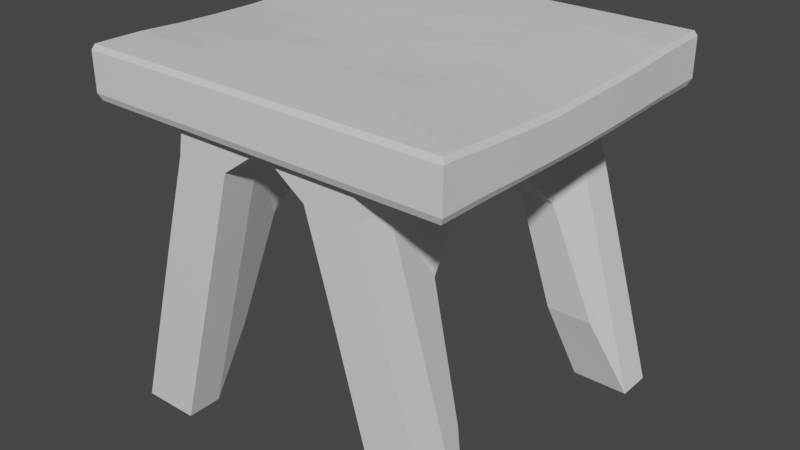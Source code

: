 # Source: Stool.blend  (saved by Blender 2.81.16; exported with 4.5.12 LTS)
import bpy
from mathutils import Matrix  # noqa: F401  (used for matrix-valued properties, if any)

bpy.ops.wm.read_factory_settings(use_empty=True)
scene = bpy.context.scene
scene.name = 'Scene'

# ---- collections
col_collection = bpy.data.collections.new('Collection'); scene.collection.children.link(col_collection)

# ---- materials (node trees are filled in below, after node groups)
mat_material = bpy.data.materials.new('Material')
mat_material.alpha_threshold = 0.0
mat_material.use_transparent_shadow = False
mat_material.line_color = (0.0, 0.0, 0.0, 1.0)

# ---- material node trees
mat_material.use_nodes = True; mat_material.node_tree.nodes.clear()
_N = mat_material.node_tree.nodes; _L = mat_material.node_tree.links
n0 = _N.new('ShaderNodeOutputMaterial'); n0.name = 'Material Output'; n0.location = (300, 300)
n1 = _N.new('ShaderNodeBsdfPrincipled'); n1.name = 'Principled BSDF'; n1.location = (10, 300)
n1.distribution = 'GGX'
n1.subsurface_method = 'BURLEY'
n1.inputs[2].default_value = 0.4
n1.inputs[3].default_value = 1.45
n1.inputs[27].default_value = (0.0, 0.0, 0.0, 1.0)
n1.inputs[28].default_value = 1.0
_L.new(n1.outputs[0], n0.inputs[0])
n0.is_active_output = True

# ---- world
world_world = bpy.data.worlds.new('World'); scene.world = world_world
world_world.use_nodes = True; world_world.node_tree.nodes.clear()
_N = world_world.node_tree.nodes; _L = world_world.node_tree.links
n0 = _N.new('ShaderNodeOutputWorld'); n0.name = 'World Output'; n0.location = (300, 300)
n1 = _N.new('ShaderNodeBackground'); n1.name = 'Background'; n1.location = (10, 300)
n1.inputs[0].default_value = (0.05088, 0.05088, 0.05088, 1.0)
_L.new(n1.outputs[0], n0.inputs[0])
n0.is_active_output = True
world_world.color = (0.05088, 0.05088, 0.05088)
world_world.use_sun_shadow = False
world_world.sun_shadow_jitter_overblur = 0.0

# ---- meshes
me_cube = bpy.data.meshes.new('Cube')
me_cube.from_pydata([(0.5113, 0.9875, 2.0), (0.5113, -0.9875, 2.0), (-0.5113, 0.9875, 2.0), (-0.5113, -0.9875, 2.0), (7.398e-06, -0.9875, 2.0), (7.398e-06, 0.9875, 2.0), (0.5098, 0.9847, 1.72), (-0.5098, -0.9846, 1.72), (0.5098, -0.9846, 1.72), (-0.5098, 0.9847, 1.72), (7.325e-06, 0.9847, 1.72), (7.325e-06, -0.9846, 1.72), (-1.021, -0.9846, 1.72), (-1.024, -0.9875, 2.0), (1.024, 0.9875, 2.0), (1.024, -0.9875, 2.0), (-1.024, 0.9875, 2.0), (1.021, 0.9847, 1.72), (1.021, -0.9846, 1.72), (-1.021, 0.9847, 1.72), (-1.0, 0.9282, 0.0), (-1.0, -0.9282, 0.0), (0.5178, 0.9282, 2.0), (0.5178, -0.9282, 2.0), (-0.5178, -0.9282, 2.0), (-0.5178, 0.9282, 2.0), (1.0, -0.9282, 0.0), (1.0, 0.9282, 0.0), (0.0, 0.9282, 2.0), (0.0, -0.9282, 2.0), (0.5178, 0.9282, 1.72), (0.5178, -0.9282, 1.72), (-0.5178, -0.9282, 1.72), (-0.5178, 0.9282, 1.72), (0.0, 0.9282, 1.72), (0.0, -0.9282, 1.72), (-0.6776, 0.9282, 0.0), (-0.6776, -0.9282, 0.0), (0.6776, -0.9282, 0.0), (0.6776, 0.9282, 0.0), (1.024, 0.9165, 2.0), (1.024, -0.9166, 2.0), (-1.024, -0.9166, 2.0), (-1.024, 0.9164, 2.0), (1.021, 0.9139, 1.72), (1.021, -0.9139, 1.72), (-1.021, -0.9136, 1.719), (-1.021, 0.9141, 1.719), (-1.0, 0.7295, 0.0), (-1.0, -0.7295, 0.0), (0.5178, 0.7295, 2.0), (0.5178, -0.7295, 2.0), (-0.5178, -0.7295, 2.0), (-0.5178, 0.7295, 2.0), (1.0, -0.7295, 0.0), (1.0, 0.7295, 0.0), (0.0, 0.7295, 2.0), (0.0, -0.7295, 2.0), (0.5178, 0.7295, 1.72), (0.5178, -0.7295, 1.72), (-0.5178, -0.7295, 1.72), (-0.5178, 0.7295, 1.72), (0.0, 0.7295, 1.72), (0.0, -0.7295, 1.72), (-0.6776, 0.7295, 0.0), (-0.6776, -0.7295, 0.0), (0.6776, -0.7295, 0.0), (0.6776, 0.7295, 0.0), (1.026, 0.7198, 1.996), (1.027, -0.7217, 1.985), (-1.025, -0.7199, 1.997), (-1.025, 0.7207, 1.997), (1.022, 0.7179, 1.719), (1.022, -0.7188, 1.719), (-1.022, -0.7159, 1.718), (-1.022, 0.7206, 1.718), (-0.2452, 0.9282, 1.545), (-0.2452, -0.9282, 1.545), (-0.5492, -0.9282, 1.545), (-0.5492, 0.9282, 1.545), (-0.5492, -0.7295, 1.545), (-0.5492, 0.7295, 1.545), (-0.2452, 0.7295, 1.545), (-0.2452, -0.7295, 1.545), (0.2452, -0.9282, 1.545), (0.2452, 0.9282, 1.545), (0.5492, 0.9282, 1.545), (0.5492, -0.9282, 1.545), (0.5492, 0.7295, 1.545), (0.5492, -0.7295, 1.545), (0.2452, -0.7295, 1.545), (0.2452, 0.7295, 1.545), (-0.5488, 0.2434, 1.367), (-0.5489, -0.2429, 1.367), (0.5216, 0.2419, 1.987), (0.523, -0.2449, 1.981), (-0.5204, -0.2457, 1.988), (-0.5196, 0.2413, 1.992), (0.5489, -0.2432, 1.367), (0.5489, 0.2432, 1.367), (0.002264, 0.2399, 1.99), (0.002734, -0.2472, 1.988), (0.5191, 0.2426, 1.722), (0.5191, -0.2438, 1.722), (-0.5186, -0.2371, 1.718), (-0.5186, 0.2492, 1.718), (0.0, 0.2432, 1.72), (0.0, -0.2432, 1.72), (-0.3719, 0.2432, 1.367), (-0.3719, -0.2432, 1.367), (0.3719, -0.2432, 1.367), (0.3719, 0.2432, 1.367), (1.034, 0.2372, 1.976), (1.033, -0.2458, 1.966), (-1.031, -0.2351, 1.972), (-1.032, 0.2489, 1.972), (1.028, 0.2369, 1.712), (1.028, -0.242, 1.712), (-1.024, -0.2297, 1.708), (-1.024, 0.2492, 1.708), (-0.2452, 0.2432, 1.545), (-0.2452, -0.2432, 1.545), (-0.5495, -0.2406, 1.545), (-0.5495, 0.2457, 1.545), (0.2452, -0.2432, 1.545), (0.2452, 0.2432, 1.545), (0.5496, 0.243, 1.547), (0.5496, -0.2433, 1.547), (-0.5178, -1.0, 1.757), (-0.5178, -1.0, 1.971), (0.5178, 1.0, 1.971), (0.5178, 1.0, 1.757), (0.5178, -1.0, 1.971), (0.5178, -1.0, 1.757), (-0.5178, 1.0, 1.971), (-0.5178, 1.0, 1.757), (0.0, 1.0, 1.971), (0.0, 1.0, 1.757), (0.0, -1.0, 1.971), (0.0, -1.0, 1.757), (-1.037, -1.0, 1.757), (-1.037, -1.0, 1.971), (1.037, 1.0, 1.971), (1.037, 1.0, 1.757), (1.037, -1.0, 1.971), (1.037, -1.0, 1.757), (-1.037, 1.0, 1.971), (-1.037, 1.0, 1.757), (1.037, 0.9281, 1.971), (1.037, 0.9281, 1.757), (1.037, -0.9282, 1.971), (1.037, -0.9282, 1.757), (-1.037, -0.9282, 1.971), (-1.037, -0.9282, 1.757), (-1.037, 0.9281, 1.971), (-1.037, 0.9281, 1.757), (-1.038, -0.729, 1.969), (-1.038, -0.7289, 1.755), (-1.038, 0.7299, 1.969), (-1.038, 0.73, 1.755), (1.039, 0.729, 1.968), (1.038, 0.729, 1.755), (1.04, -0.7309, 1.955), (1.038, -0.73, 1.755), (1.047, 0.2401, 1.947), (1.045, 0.2403, 1.745), (1.047, -0.2493, 1.935), (1.045, -0.246, 1.745), (-1.045, -0.2374, 1.942), (-1.041, -0.2358, 1.744), (-1.045, 0.2531, 1.941), (-1.041, 0.2506, 1.744), (-0.5193, 0.4852, 1.994), (0.6071, 0.4864, 1.128), (-0.5179, 0.4877, 1.719), (0.4114, 0.4864, 1.128), (-1.028, 0.4826, 1.983), (-1.023, 0.485, 1.713), (-0.5493, 0.487, 1.545), (0.2452, 0.4864, 1.545), (-0.6071, 0.4864, 1.128), (0.5194, 0.4859, 1.994), (0.0, 0.4864, 2.0), (0.518, 0.4863, 1.72), (0.0, 0.4864, 1.72), (-0.4114, 0.4864, 1.128), (1.03, 0.4781, 1.983), (1.025, 0.4774, 1.716), (-0.2452, 0.4864, 1.545), (0.5493, 0.4863, 1.546), (1.042, 0.4847, 1.749), (1.044, 0.484, 1.954), (-1.039, 0.4898, 1.749), (-1.042, 0.4894, 1.953), (-0.6071, -0.4864, 1.128), (0.5193, -0.4868, 1.994), (0.001296, -0.4882, 1.994), (0.518, -0.4865, 1.72), (0.0, -0.4864, 1.72), (-0.4114, -0.4864, 1.128), (1.03, -0.4847, 1.973), (1.025, -0.4804, 1.716), (-0.2452, -0.4864, 1.545), (0.5493, -0.4864, 1.546), (-0.518, -0.4869, 1.999), (0.6071, -0.4864, 1.128), (-0.5179, -0.4849, 1.719), (0.4114, -0.4864, 1.128), (-1.029, -0.477, 1.981), (-1.023, -0.4726, 1.713), (-0.5493, -0.4856, 1.545), (0.2452, -0.4864, 1.545), (-1.039, -0.4828, 1.749), (-1.042, -0.4823, 1.951), (1.042, -0.488, 1.749), (1.044, -0.4912, 1.943), (0.3521, 0.9282, 1.128), (0.3564, 0.7295, 1.128), (0.6694, 0.7295, 1.128), (0.6703, 0.9282, 1.128), (-0.6729, 0.9282, 1.128), (-0.3622, 0.7295, 1.128), (-0.6728, 0.7295, 1.128), (-0.3617, 0.9282, 1.128), (-0.6733, -0.9282, 1.128), (-0.3595, -0.9282, 1.128), (-0.6727, -0.7295, 1.128), (-0.3609, -0.7295, 1.128), (-0.6631, -0.9282, 1.128), (0.6706, -0.7295, 1.128), (0.6701, -0.9282, 1.128), (0.3655, -0.9282, 1.128), (0.3644, -0.7295, 1.128), (0.5631, -0.5767, 0.4579), (0.8235, -0.5725, 0.4579), (-0.8515, -0.5884, 0.4579), (-0.5787, -0.5899, 0.4579), (-0.5736, 0.5856, 0.4579), (-0.8543, 0.5901, 0.4579), (0.8297, 0.576, 0.4579), (0.565, 0.5784, 0.4579), (-0.5489, 0.000705, 1.367), (0.5237, -0.001959, 1.979), (-0.5223, -0.0004851, 1.986), (0.5489, -4.447e-05, 1.367), (0.002157, -0.00314, 1.991), (0.5196, -0.0007839, 1.722), (-0.5188, 0.007065, 1.717), (0.0, -5.96e-08, 1.72), (-0.3719, -5.96e-08, 1.367), (0.3719, 5.96e-08, 1.367), (1.033, -0.009111, 1.971), (-1.032, 0.008417, 1.968), (1.029, -0.003102, 1.71), (-1.025, 0.01122, 1.706), (-0.2452, -5.96e-08, 1.545), (-0.5496, 0.003622, 1.545), (0.2452, 0.0, 1.545), (0.5497, -0.0002408, 1.548), (-1.041, 0.00852, 1.741), (-1.046, 0.009256, 1.937), (1.046, -0.00341, 1.743), (1.046, -0.009919, 1.941)], [], [(29, 24, 3, 4), (138, 4, 3, 129), (133, 8, 18, 145), (32, 7, 12, 46), (136, 5, 0, 130), (134, 2, 5, 136), (132, 1, 4, 138), (23, 29, 4, 1), (154, 43, 16, 146), (150, 41, 15, 144), (25, 2, 16, 43), (130, 0, 14, 142), (30, 6, 17, 44), (23, 1, 15, 41), (129, 3, 13, 141), (135, 9, 19, 147), (0, 22, 40, 14), (51, 23, 41, 69), (8, 31, 45, 18), (58, 30, 44, 72), (3, 24, 42, 13), (53, 25, 43, 71), (142, 14, 40, 148), (162, 69, 41, 150), (141, 13, 42, 152), (158, 71, 43, 154), (48, 20, 36, 64), (54, 26, 38, 66), (91, 62, 34, 85), (83, 63, 35, 77), (81, 61, 33, 79), (89, 59, 31, 87), (0, 5, 28, 22), (51, 57, 29, 23), (9, 33, 47, 19), (60, 32, 46, 74), (5, 2, 25, 28), (57, 52, 24, 29), (28, 25, 53, 56), (196, 204, 52, 57), (33, 61, 75, 47), (206, 60, 74, 209), (22, 28, 56, 50), (195, 196, 57, 51), (86, 30, 58, 88), (203, 197, 59, 89), (78, 32, 60, 80), (178, 174, 61, 81), (76, 34, 62, 82), (202, 198, 63, 83), (84, 35, 63, 90), (179, 184, 62, 91), (27, 55, 67, 39), (205, 234, 233, 207), (21, 49, 65, 37), (180, 238, 237, 185), (152, 42, 70, 156), (193, 176, 71, 158), (148, 40, 68, 160), (215, 200, 69, 162), (24, 52, 70, 42), (172, 53, 71, 176), (31, 59, 73, 45), (183, 58, 72, 187), (22, 50, 68, 40), (195, 51, 69, 200), (199, 202, 83, 227), (36, 223, 221, 64), (180, 178, 81, 222), (21, 224, 226, 49), (48, 222, 220, 20), (65, 227, 225, 37), (76, 79, 33, 34), (175, 179, 91, 217), (38, 231, 232, 66), (205, 203, 89, 229), (27, 219, 218, 55), (54, 229, 230, 26), (7, 32, 35, 11), (67, 217, 216, 39), (8, 11, 35, 31), (26, 230, 231, 38), (84, 87, 31, 35), (21, 37, 225, 228, 224), (77, 35, 32, 78), (20, 220, 223, 36), (85, 34, 30, 86), (27, 39, 216, 219), (173, 189, 126, 99), (244, 258, 127, 98), (207, 211, 124, 110), (250, 257, 125, 111), (194, 210, 122, 93), (241, 256, 123, 92), (185, 188, 120, 108), (249, 255, 121, 109), (181, 94, 112, 186), (242, 95, 113, 251), (197, 103, 117, 201), (246, 102, 116, 253), (204, 96, 114, 208), (243, 97, 115, 252), (191, 186, 112, 164), (262, 251, 113, 166), (213, 208, 114, 168), (260, 252, 115, 170), (194, 93, 109, 199), (241, 92, 108, 249), (173, 99, 111, 175), (244, 98, 110, 250), (211, 198, 107, 124), (257, 248, 106, 125), (188, 184, 106, 120), (255, 248, 107, 121), (210, 206, 104, 122), (256, 247, 105, 123), (189, 183, 102, 126), (258, 246, 103, 127), (181, 182, 100, 94), (242, 245, 101, 95), (174, 105, 119, 177), (247, 104, 118, 254), (182, 172, 97, 100), (245, 243, 96, 101), (254, 259, 171, 119), (259, 260, 170, 171), (209, 212, 169, 118), (212, 213, 168, 169), (253, 261, 167, 117), (261, 262, 166, 167), (187, 190, 165, 116), (190, 191, 164, 165), (201, 214, 163, 73), (214, 215, 162, 163), (44, 149, 161, 72), (149, 148, 160, 161), (177, 192, 159, 75), (192, 193, 158, 159), (46, 153, 157, 74), (153, 152, 156, 157), (75, 159, 155, 47), (159, 158, 154, 155), (12, 140, 153, 46), (140, 141, 152, 153), (73, 163, 151, 45), (163, 162, 150, 151), (17, 143, 149, 44), (143, 142, 148, 149), (2, 134, 146, 16), (134, 135, 147, 146), (7, 128, 140, 12), (128, 129, 141, 140), (6, 131, 143, 17), (131, 130, 142, 143), (45, 151, 145, 18), (151, 150, 144, 145), (47, 155, 147, 19), (155, 154, 146, 147), (8, 133, 139, 11), (133, 132, 138, 139), (9, 135, 137, 10), (135, 134, 136, 137), (10, 137, 131, 6), (137, 136, 130, 131), (1, 132, 144, 15), (132, 133, 145, 144), (11, 139, 128, 7), (139, 138, 129, 128), (171, 170, 193, 192), (119, 171, 192, 177), (161, 160, 191, 190), (72, 161, 190, 187), (56, 53, 172, 182), (61, 174, 177, 75), (50, 56, 182, 181), (88, 58, 183, 189), (82, 62, 184, 188), (55, 239, 240, 67), (160, 68, 186, 191), (50, 181, 186, 68), (64, 221, 185, 237), (55, 218, 173, 239), (111, 125, 179, 175), (92, 123, 178, 180), (102, 183, 187, 116), (97, 172, 176, 115), (170, 115, 176, 193), (92, 180, 185, 108), (125, 106, 184, 179), (123, 105, 174, 178), (167, 166, 215, 214), (117, 167, 214, 201), (157, 156, 213, 212), (74, 157, 212, 209), (80, 60, 206, 210), (90, 63, 198, 211), (49, 235, 236, 65), (156, 70, 208, 213), (52, 204, 208, 70), (59, 197, 201, 73), (49, 226, 194, 235), (66, 232, 207, 233), (98, 127, 203, 205), (109, 121, 202, 199), (95, 195, 200, 113), (166, 113, 200, 215), (98, 205, 207, 110), (121, 107, 198, 202), (127, 103, 197, 203), (95, 101, 196, 195), (104, 206, 209, 118), (101, 96, 204, 196), (165, 164, 262, 261), (173, 218, 88, 189), (218, 219, 86, 88), (216, 217, 91, 85), (217, 67, 240, 175), (219, 216, 85, 86), (185, 221, 82, 188), (222, 48, 238, 180), (223, 220, 79, 76), (220, 222, 81, 79), (221, 223, 76, 82), (225, 227, 83, 77), (226, 224, 78, 80), (224, 228, 225, 77, 78), (227, 65, 236, 199), (194, 226, 80, 210), (229, 54, 234, 205), (207, 232, 90, 211), (230, 229, 89, 87), (232, 231, 84, 90), (231, 230, 87, 84), (233, 234, 54, 66), (236, 235, 194, 199), (237, 238, 48, 64), (240, 239, 173, 175), (116, 165, 261, 253), (169, 168, 260, 259), (118, 169, 259, 254), (100, 97, 243, 245), (105, 247, 254, 119), (94, 100, 245, 242), (126, 102, 246, 258), (122, 104, 247, 256), (120, 106, 248, 255), (124, 107, 248, 257), (99, 244, 250, 111), (93, 241, 249, 109), (168, 114, 252, 260), (164, 112, 251, 262), (96, 243, 252, 114), (103, 246, 253, 117), (94, 242, 251, 112), (108, 120, 255, 249), (93, 122, 256, 241), (110, 124, 257, 250), (99, 126, 258, 244), (6, 30, 34, 10), (9, 10, 34, 33)])
_uv = me_cube.uv_layers.new(name='UVMap')
_uv.uv.foreach_set('vector', [0.00991, 0.1727, 0.00991, 0.2593, 7.967e-08, 0.2582, 7.967e-08, 0.1727, 0.7423, 0.8267, 0.747, 0.8267, 0.747, 0.9122, 0.7423, 0.9132, 0.7066, 0.7402, 0.7002, 0.7415, 0.7002, 0.6561, 0.7066, 0.6535, 0.3394, 0.08475, 0.33, 0.08608, 0.33, 0.000655, 0.3419, 0.0006505, 0.7517, 0.8267, 0.747, 0.8267, 0.747, 0.7413, 0.7517, 0.7402, 0.7517, 0.9132, 0.747, 0.9122, 0.747, 0.8267, 0.7517, 0.8267, 0.7423, 0.7402, 0.747, 0.7413, 0.747, 0.8267, 0.7423, 0.8267, 0.00991, 0.08623, 0.00991, 0.1727, 7.967e-08, 0.1727, 4.98e-08, 0.08731, 0.9608, 0.3222, 0.9656, 0.3202, 0.9656, 0.3321, 0.9608, 0.3342, 0.8375, 0.9756, 0.8423, 0.9737, 0.8423, 0.9855, 0.8376, 0.9876, 0.3201, 0.2593, 0.33, 0.2582, 0.33, 0.3438, 0.3181, 0.3439, 0.7517, 0.7402, 0.747, 0.7413, 0.747, 0.6556, 0.7517, 0.6535, 0.6496, 0.2578, 0.659, 0.2565, 0.659, 0.3419, 0.6472, 0.3419, 0.00991, 0.08623, 4.98e-08, 0.08731, 0.0, 0.001636, 0.01185, 0.001618, 0.7423, 0.9132, 0.747, 0.9122, 0.747, 0.9978, 0.7423, 1.0, 0.7874, 0.9132, 0.7939, 0.9119, 0.7939, 0.9973, 0.7874, 1.0, 0.33, 0.08731, 0.3201, 0.08623, 0.3181, 0.001618, 0.33, 0.001636, 0.0431, 0.08623, 0.00991, 0.08623, 0.01185, 0.001618, 0.04441, 0.001158, 0.33, 0.2565, 0.3394, 0.2578, 0.3418, 0.3419, 0.33, 0.3419, 0.6164, 0.2578, 0.6496, 0.2578, 0.6472, 0.3419, 0.6145, 0.3421, 7.967e-08, 0.2582, 0.00991, 0.2593, 0.01184, 0.3439, 8.963e-08, 0.3438, 0.2869, 0.2593, 0.3201, 0.2593, 0.3181, 0.3439, 0.2854, 0.344, 0.8376, 0.6535, 0.8423, 0.6555, 0.8423, 0.6674, 0.8375, 0.6655, 0.8348, 0.9427, 0.8399, 0.9411, 0.8423, 0.9737, 0.8375, 0.9756, 0.9608, 3.884e-07, 0.9656, 0.002092, 0.9656, 0.01393, 0.9608, 0.01199, 0.9604, 0.289, 0.9652, 0.2875, 0.9656, 0.3202, 0.9608, 0.3222, 0.3213, 0.5617, 0.2881, 0.5617, 0.2881, 0.5078, 0.3213, 0.5078, 0.3213, 0.6156, 0.2881, 0.6156, 0.2881, 0.5617, 0.3213, 0.5617, 0.6182, 0.9304, 0.6592, 0.9304, 0.6592, 0.9636, 0.6182, 0.9636, 0.7002, 0.6866, 0.6592, 0.6866, 0.6592, 0.6535, 0.7002, 0.6535, 0.02916, 0.3785, 1.195e-07, 0.3785, 1.394e-07, 0.3453, 0.02916, 0.3453, 0.5886, 0.6202, 0.6178, 0.6202, 0.6177, 0.6534, 0.5886, 0.6534, 0.33, 0.08731, 0.33, 0.1727, 0.3201, 0.1727, 0.3201, 0.08623, 0.0431, 0.08623, 0.0431, 0.1727, 0.00991, 0.1727, 0.00991, 0.08623, 0.659, 0.08608, 0.6496, 0.08475, 0.6472, 0.0006516, 0.659, 0.0006551, 0.3726, 0.08475, 0.3394, 0.08475, 0.3419, 0.0006505, 0.3749, 0.00056, 0.33, 0.1727, 0.33, 0.2582, 0.3201, 0.2593, 0.3201, 0.1727, 0.0431, 0.1727, 0.0431, 0.2593, 0.00991, 0.2593, 0.00991, 0.1727, 0.3201, 0.1727, 0.3201, 0.2593, 0.2869, 0.2593, 0.2869, 0.1727, 0.08341, 0.1725, 0.08364, 0.2593, 0.0431, 0.2593, 0.0431, 0.1727, 0.6496, 0.08475, 0.6164, 0.08475, 0.6149, 0.0005629, 0.6472, 0.0006516, 0.4135, 0.08473, 0.3726, 0.08475, 0.3749, 0.00056, 0.4155, 0.0003414, 0.3201, 0.08623, 0.3201, 0.1727, 0.2869, 0.1727, 0.2869, 0.08623, 0.08365, 0.08597, 0.08341, 0.1725, 0.0431, 0.1727, 0.0431, 0.08623, 0.5887, 0.3432, 0.6178, 0.3432, 0.6178, 0.3764, 0.5887, 0.3764, 0.5887, 0.5796, 0.6179, 0.5796, 0.6178, 0.6202, 0.5886, 0.6202, 0.02916, 0.6555, 0.0, 0.6555, 5.976e-08, 0.6223, 0.02916, 0.6223, 0.02917, 0.419, 4.115e-05, 0.4189, 1.195e-07, 0.3785, 0.02916, 0.3785, 0.7002, 0.9636, 0.6592, 0.9636, 0.6592, 0.9304, 0.7002, 0.9304, 0.7002, 0.7273, 0.6592, 0.7273, 0.6592, 0.6866, 0.7002, 0.6866, 0.6182, 0.6535, 0.6592, 0.6535, 0.6592, 0.6866, 0.6182, 0.6866, 0.6182, 0.8898, 0.6592, 0.8898, 0.6592, 0.9304, 0.6182, 0.9304, 0.2881, 0.6156, 0.3213, 0.6156, 0.3213, 0.6694, 0.2881, 0.6694, 0.1503, 0.707, 0.1498, 0.8251, 0.1085, 0.8117, 0.1192, 0.6969, 0.5714, 0.6534, 0.6046, 0.6534, 0.6046, 0.7073, 0.5714, 0.7073, 0.04581, 0.7068, 0.05137, 0.8265, 0.006654, 0.8124, 0.01462, 0.697, 0.9608, 0.01199, 0.9656, 0.01393, 0.9652, 0.04679, 0.9604, 0.04527, 0.9577, 0.2489, 0.9627, 0.2477, 0.9652, 0.2875, 0.9604, 0.289, 0.8375, 0.6655, 0.8423, 0.6674, 0.8417, 0.7003, 0.837, 0.6987, 0.8328, 0.9026, 0.8379, 0.9015, 0.8399, 0.9411, 0.8348, 0.9427, 0.00991, 0.2593, 0.0431, 0.2593, 0.0447, 0.344, 0.01184, 0.3439, 0.2461, 0.2595, 0.2869, 0.2593, 0.2854, 0.344, 0.2456, 0.3446, 0.3394, 0.2578, 0.3726, 0.2578, 0.3744, 0.3421, 0.3418, 0.3419, 0.5758, 0.2578, 0.6164, 0.2578, 0.6145, 0.3421, 0.5743, 0.3425, 0.3201, 0.08623, 0.2869, 0.08623, 0.2853, 0.001384, 0.3181, 0.001618, 0.08365, 0.08597, 0.0431, 0.08623, 0.04441, 0.001158, 0.08401, 0.0005671, 0.6878, 0.4171, 0.6182, 0.417, 0.6182, 0.3764, 0.6879, 0.3764, 0.8761, 0.6535, 0.6879, 0.6534, 0.6879, 0.6202, 0.8761, 0.6203, 0.099, 0.4191, 0.02917, 0.419, 0.02916, 0.3785, 0.09911, 0.3785, 0.2881, 0.6554, 0.09911, 0.6555, 0.09911, 0.6223, 0.2881, 0.6222, 0.2881, 0.3784, 0.09911, 0.3785, 0.09911, 0.3453, 0.2881, 0.3452, 0.8761, 0.3765, 0.6879, 0.3764, 0.6879, 0.3432, 0.8761, 0.3433, 0.544, 0.6955, 0.4967, 0.7141, 0.491, 0.6851, 0.5714, 0.6534, 0.847, 0.2364, 0.9165, 0.2364, 0.9165, 0.2771, 0.8469, 0.277, 0.659, 0.0, 0.847, 6.001e-05, 0.847, 0.03325, 0.659, 0.03319, 0.5188, 0.5796, 0.5887, 0.5796, 0.5886, 0.6202, 0.5188, 0.6202, 0.3301, 0.3432, 0.5188, 0.3432, 0.5188, 0.3764, 0.33, 0.3764, 0.33, 0.6202, 0.5188, 0.6202, 0.5188, 0.6534, 0.33, 0.6534, 0.33, 0.08608, 0.3394, 0.08475, 0.3394, 0.1713, 0.33, 0.1713, 0.659, 0.277, 0.8469, 0.277, 0.8469, 0.3102, 0.659, 0.3102, 0.33, 0.2565, 0.33, 0.1713, 0.3394, 0.1713, 0.3394, 0.2578, 0.9064, 0.6716, 0.8886, 0.4762, 0.936, 0.4575, 0.9565, 0.6519, 0.9291, 0.3853, 0.8818, 0.4039, 0.8761, 0.375, 0.9565, 0.3432, 0.3604, 0.6534, 0.4105, 0.6732, 0.3908, 0.8679, 0.3436, 0.8493, 0.3421, 0.8486, 0.383, 0.9397, 0.4105, 0.9818, 0.33, 0.9501, 0.3358, 0.9211, 0.5213, 0.9818, 0.5031, 0.7865, 0.5515, 0.7675, 0.5714, 0.962, 0.4635, 0.9397, 0.491, 0.9818, 0.4105, 0.9501, 0.4163, 0.9211, 0.4408, 0.6534, 0.491, 0.6732, 0.4725, 0.8683, 0.423, 0.8488, 0.5189, 0.417, 0.5887, 0.4171, 0.5889, 0.4577, 0.5589, 0.4577, 0.5589, 0.4983, 0.589, 0.4983, 0.5889, 0.539, 0.5588, 0.5389, 0.847, 0.07387, 0.9165, 0.0739, 0.9165, 0.1145, 0.8869, 0.1145, 0.8869, 0.1551, 0.9165, 0.1552, 0.9165, 0.1958, 0.8869, 0.1958, 0.099, 0.5817, 0.02917, 0.5816, 0.02922, 0.5406, 0.05899, 0.541, 0.059, 0.5003, 0.02925, 0.4998, 0.02922, 0.4594, 0.05899, 0.4597, 0.6878, 0.5796, 0.6182, 0.5796, 0.6182, 0.5389, 0.648, 0.539, 0.648, 0.4983, 0.6182, 0.4983, 0.6182, 0.4577, 0.648, 0.4577, 0.2462, 0.08596, 0.2054, 0.08558, 0.2046, 0.0, 0.2449, 0.0005902, 0.1647, 0.08523, 0.1241, 0.08536, 0.1239, 9.561e-05, 0.1635, 0.0001814, 0.4132, 0.2578, 0.4538, 0.258, 0.4541, 0.343, 0.4142, 0.3425, 0.4944, 0.2581, 0.535, 0.258, 0.5341, 0.343, 0.494, 0.3432, 0.08364, 0.2593, 0.1239, 0.2597, 0.1257, 0.345, 0.08529, 0.3446, 0.1649, 0.26, 0.2053, 0.2596, 0.2066, 0.3451, 0.1664, 0.3452, 0.8347, 0.7397, 0.8396, 0.7407, 0.8383, 0.7809, 0.8334, 0.7804, 0.8325, 0.8222, 0.8375, 0.8221, 0.8367, 0.8616, 0.8315, 0.8622, 0.9573, 0.08651, 0.9624, 0.08739, 0.961, 0.1278, 0.9559, 0.1274, 0.9551, 0.1686, 0.9603, 0.1685, 0.9609, 0.2087, 0.9558, 0.2094, 0.09818, 0.8563, 0.1015, 0.8987, 0.0734, 0.9078, 0.06704, 0.8663, 0.2881, 0.3858, 0.2881, 0.3452, 0.3177, 0.3453, 0.3177, 0.3859, 0.2015, 0.8563, 0.2051, 0.8987, 0.177, 0.9078, 0.1704, 0.8665, 0.2881, 0.4672, 0.2882, 0.4265, 0.3177, 0.4266, 0.3177, 0.4672, 0.6182, 0.7273, 0.6592, 0.7273, 0.6592, 0.7679, 0.6182, 0.7679, 0.6182, 0.8085, 0.6592, 0.8085, 0.6592, 0.8492, 0.6182, 0.8492, 0.7002, 0.8898, 0.6592, 0.8898, 0.6592, 0.8492, 0.7002, 0.8492, 0.7002, 0.8085, 0.6592, 0.8085, 0.6592, 0.7679, 0.7002, 0.7679, 0.02917, 0.5816, 4.302e-05, 0.5814, 0.0002927, 0.54, 0.02922, 0.5406, 0.02925, 0.4998, 0.0004336, 0.4992, 0.0002904, 0.4588, 0.02922, 0.4594, 0.5887, 0.4171, 0.6179, 0.4171, 0.6182, 0.4578, 0.5889, 0.4577, 0.589, 0.4983, 0.6182, 0.4984, 0.6182, 0.539, 0.5889, 0.539, 0.2462, 0.08596, 0.2463, 0.1727, 0.2051, 0.1724, 0.2054, 0.08558, 0.1647, 0.08523, 0.1645, 0.1724, 0.1237, 0.1723, 0.1241, 0.08536, 0.576, 0.08473, 0.5361, 0.08462, 0.5361, 0.0001127, 0.5756, 0.0003437, 0.4957, 0.08458, 0.4549, 0.08462, 0.4561, 0.0001121, 0.4964, 0.0, 0.2463, 0.1727, 0.2461, 0.2595, 0.2053, 0.2596, 0.2051, 0.1724, 0.1645, 0.1724, 0.1649, 0.26, 0.1239, 0.2597, 0.1237, 0.1723, 0.9165, 0.169, 0.9224, 0.1685, 0.9228, 0.209, 0.9169, 0.2087, 0.9224, 0.1685, 0.9551, 0.1686, 0.9558, 0.2094, 0.9228, 0.209, 0.9177, 0.08812, 0.9237, 0.08642, 0.9228, 0.1277, 0.9169, 0.1287, 0.9237, 0.08642, 0.9573, 0.08651, 0.9559, 0.1274, 0.9228, 0.1277, 0.7939, 0.8211, 0.7993, 0.8211, 0.7998, 0.8616, 0.7942, 0.861, 0.7993, 0.8211, 0.8325, 0.8222, 0.8315, 0.8622, 0.7998, 0.8616, 0.7949, 0.7408, 0.8005, 0.7396, 0.7998, 0.7804, 0.7942, 0.781, 0.8005, 0.7396, 0.8347, 0.7397, 0.8334, 0.7804, 0.7998, 0.7804, 0.7949, 0.9008, 0.8005, 0.9021, 0.8013, 0.9425, 0.7954, 0.9406, 0.8005, 0.9021, 0.8328, 0.9026, 0.8348, 0.9427, 0.8013, 0.9425, 0.7955, 0.6678, 0.8018, 0.6655, 0.8013, 0.6987, 0.7954, 0.7006, 0.8018, 0.6655, 0.8375, 0.6655, 0.837, 0.6987, 0.8013, 0.6987, 0.9177, 0.2481, 0.9237, 0.2489, 0.9246, 0.2891, 0.9185, 0.2875, 0.9237, 0.2489, 0.9577, 0.2489, 0.9604, 0.289, 0.9246, 0.2891, 0.9188, 0.01443, 0.9251, 0.01199, 0.9246, 0.0453, 0.9185, 0.04747, 0.9251, 0.01199, 0.9608, 0.01199, 0.9604, 0.04527, 0.9246, 0.0453, 0.9185, 0.2875, 0.9246, 0.2891, 0.9251, 0.3222, 0.9188, 0.3198, 0.9246, 0.2891, 0.9604, 0.289, 0.9608, 0.3222, 0.9251, 0.3222, 0.9188, 0.002566, 0.9251, 0.0, 0.9251, 0.01199, 0.9188, 0.01443, 0.9251, 0.0, 0.9608, 3.884e-07, 0.9608, 0.01199, 0.9251, 0.01199, 0.7954, 0.9406, 0.8013, 0.9425, 0.8018, 0.9756, 0.7955, 0.9732, 0.8013, 0.9425, 0.8348, 0.9427, 0.8375, 0.9756, 0.8018, 0.9756, 0.7955, 0.656, 0.8018, 0.6535, 0.8018, 0.6655, 0.7955, 0.6678, 0.8018, 0.6535, 0.8376, 0.6535, 0.8375, 0.6655, 0.8018, 0.6655, 0.747, 0.9122, 0.7517, 0.9132, 0.7517, 1.0, 0.747, 0.9978, 0.7517, 0.9132, 0.7874, 0.9132, 0.7874, 1.0, 0.7517, 1.0, 0.7002, 0.9119, 0.7066, 0.9132, 0.7066, 1.0, 0.7002, 0.9973, 0.7066, 0.9132, 0.7423, 0.9132, 0.7423, 1.0, 0.7066, 1.0, 0.7939, 0.7415, 0.7874, 0.7402, 0.7874, 0.6535, 0.7939, 0.6561, 0.7874, 0.7402, 0.7517, 0.7402, 0.7517, 0.6535, 0.7874, 0.6535, 0.7955, 0.9732, 0.8018, 0.9756, 0.8018, 0.9876, 0.7955, 0.9851, 0.8018, 0.9756, 0.8375, 0.9756, 0.8376, 0.9876, 0.8018, 0.9876, 0.9188, 0.3198, 0.9251, 0.3222, 0.9251, 0.3342, 0.9188, 0.3316, 0.9251, 0.3222, 0.9608, 0.3222, 0.9608, 0.3342, 0.9251, 0.3342, 0.7002, 0.7415, 0.7066, 0.7402, 0.7066, 0.8267, 0.7002, 0.8267, 0.7066, 0.7402, 0.7423, 0.7402, 0.7423, 0.8267, 0.7066, 0.8267, 0.7939, 0.9119, 0.7874, 0.9132, 0.7874, 0.8267, 0.7939, 0.8267, 0.7874, 0.9132, 0.7517, 0.9132, 0.7517, 0.8267, 0.7874, 0.8267, 0.7939, 0.8267, 0.7874, 0.8267, 0.7874, 0.7402, 0.7939, 0.7415, 0.7874, 0.8267, 0.7517, 0.8267, 0.7517, 0.7402, 0.7874, 0.7402, 0.747, 0.7413, 0.7423, 0.7402, 0.7423, 0.6535, 0.747, 0.6556, 0.7423, 0.7402, 0.7066, 0.7402, 0.7066, 0.6535, 0.7423, 0.6535, 0.7002, 0.8267, 0.7066, 0.8267, 0.7066, 0.9132, 0.7002, 0.9119, 0.7066, 0.8267, 0.7423, 0.8267, 0.7423, 0.9132, 0.7066, 0.9132, 0.9228, 0.209, 0.9558, 0.2094, 0.9577, 0.2489, 0.9237, 0.2489, 0.9169, 0.2087, 0.9228, 0.209, 0.9237, 0.2489, 0.9177, 0.2481, 0.8013, 0.6987, 0.837, 0.6987, 0.8347, 0.7397, 0.8005, 0.7396, 0.7954, 0.7006, 0.8013, 0.6987, 0.8005, 0.7396, 0.7949, 0.7408, 0.2869, 0.1727, 0.2869, 0.2593, 0.2461, 0.2595, 0.2463, 0.1727, 0.6164, 0.08475, 0.576, 0.08473, 0.5756, 0.0003437, 0.6149, 0.0005629, 0.2869, 0.08623, 0.2869, 0.1727, 0.2463, 0.1727, 0.2462, 0.08596, 0.5887, 0.3764, 0.6178, 0.3764, 0.6179, 0.4171, 0.5887, 0.4171, 0.7002, 0.9304, 0.6592, 0.9304, 0.6592, 0.8898, 0.7002, 0.8898, 0.2051, 0.6555, 0.202, 0.7379, 0.16, 0.7516, 0.1539, 0.6722, 0.837, 0.6987, 0.8417, 0.7003, 0.8396, 0.7407, 0.8347, 0.7397, 0.2869, 0.08623, 0.2462, 0.08596, 0.2449, 0.0005902, 0.2853, 0.001384, 0.8761, 0.6203, 0.6879, 0.6202, 0.6878, 0.5796, 0.7997, 0.5962, 0.33, 0.3764, 0.5188, 0.3764, 0.5189, 0.417, 0.4067, 0.4021, 0.8869, 0.1958, 0.9165, 0.1958, 0.9165, 0.2364, 0.847, 0.2364, 0.05899, 0.4597, 0.02922, 0.4594, 0.02917, 0.419, 0.099, 0.4191, 0.535, 0.258, 0.5758, 0.2578, 0.5743, 0.3425, 0.5341, 0.343, 0.2053, 0.2596, 0.2461, 0.2595, 0.2456, 0.3446, 0.2066, 0.3451, 0.9558, 0.2094, 0.9609, 0.2087, 0.9627, 0.2477, 0.9577, 0.2489, 0.04892, 0.6644, 0.04581, 0.7068, 0.01462, 0.697, 0.02073, 0.6555, 0.6182, 0.8492, 0.6592, 0.8492, 0.6592, 0.8898, 0.6182, 0.8898, 0.02922, 0.4594, 0.0002904, 0.4588, 4.115e-05, 0.4189, 0.02917, 0.419, 0.7998, 0.8616, 0.8315, 0.8622, 0.8328, 0.9026, 0.8005, 0.9021, 0.7942, 0.861, 0.7998, 0.8616, 0.8005, 0.9021, 0.7949, 0.9008, 0.9246, 0.0453, 0.9604, 0.04527, 0.9573, 0.08651, 0.9237, 0.08642, 0.9185, 0.04747, 0.9246, 0.0453, 0.9237, 0.08642, 0.9177, 0.08812, 0.02916, 0.6223, 5.976e-08, 0.6223, 4.302e-05, 0.5814, 0.02917, 0.5816, 0.6182, 0.6866, 0.6592, 0.6866, 0.6592, 0.7273, 0.6182, 0.7273, 0.1027, 0.6555, 0.1027, 0.7367, 0.05926, 0.7506, 0.05137, 0.672, 0.9604, 0.04527, 0.9652, 0.04679, 0.9624, 0.08739, 0.9573, 0.08651, 0.0431, 0.2593, 0.08364, 0.2593, 0.08529, 0.3446, 0.0447, 0.344, 0.3726, 0.2578, 0.4132, 0.2578, 0.4142, 0.3425, 0.3744, 0.3421, 0.2881, 0.6222, 0.09911, 0.6223, 0.099, 0.5817, 0.2114, 0.5987, 0.659, 0.03319, 0.847, 0.03325, 0.847, 0.07387, 0.7353, 0.05874, 0.5588, 0.5389, 0.5889, 0.539, 0.5887, 0.5796, 0.5188, 0.5796, 0.648, 0.4577, 0.6182, 0.4577, 0.6182, 0.417, 0.6878, 0.4171, 0.1241, 0.08536, 0.08365, 0.08597, 0.08401, 0.0005671, 0.1239, 9.561e-05, 0.8315, 0.8622, 0.8367, 0.8616, 0.8379, 0.9015, 0.8328, 0.9026, 0.1539, 0.6646, 0.1503, 0.707, 0.1192, 0.6969, 0.1258, 0.6555, 0.7002, 0.7679, 0.6592, 0.7679, 0.6592, 0.7273, 0.7002, 0.7273, 0.5889, 0.539, 0.6182, 0.539, 0.6179, 0.5796, 0.5887, 0.5796, 0.1241, 0.08536, 0.1237, 0.1723, 0.08341, 0.1725, 0.08365, 0.08597, 0.4549, 0.08462, 0.4135, 0.08473, 0.4155, 0.0003414, 0.4561, 0.0001121, 0.1237, 0.1723, 0.1239, 0.2597, 0.08364, 0.2593, 0.08341, 0.1725, 0.7998, 0.7804, 0.8334, 0.7804, 0.8325, 0.8222, 0.7993, 0.8211, 0.5189, 0.417, 0.5188, 0.3764, 0.5887, 0.3764, 0.5887, 0.4171, 0.5188, 0.3764, 0.5188, 0.3432, 0.5887, 0.3432, 0.5887, 0.3764, 0.8469, 0.3102, 0.8469, 0.277, 0.9165, 0.2771, 0.9165, 0.3103, 0.8469, 0.277, 0.659, 0.277, 0.7353, 0.2518, 0.847, 0.2364, 0.423, 0.8488, 0.4725, 0.8683, 0.4635, 0.9397, 0.4163, 0.9211, 0.6878, 0.5796, 0.6879, 0.6202, 0.6182, 0.6202, 0.6182, 0.5796, 0.09911, 0.3785, 0.2881, 0.3784, 0.2114, 0.4018, 0.099, 0.4191, 0.5515, 0.7675, 0.5031, 0.7865, 0.4967, 0.7141, 0.544, 0.6955, 0.09911, 0.3453, 0.09911, 0.3785, 0.02916, 0.3785, 0.02916, 0.3453, 0.6879, 0.6202, 0.6879, 0.6534, 0.6182, 0.6534, 0.6182, 0.6202, 0.6879, 0.3432, 0.6879, 0.3764, 0.6182, 0.3764, 0.6182, 0.3432, 0.09911, 0.6223, 0.09911, 0.6555, 0.02916, 0.6555, 0.02916, 0.6223, 0.3421, 0.8486, 0.3436, 0.8493, 0.3908, 0.8679, 0.383, 0.9397, 0.3358, 0.9211, 0.6879, 0.3764, 0.8761, 0.3765, 0.7996, 0.3998, 0.6878, 0.4171, 0.099, 0.5817, 0.09911, 0.6223, 0.02916, 0.6223, 0.02917, 0.5816, 0.5188, 0.6202, 0.33, 0.6202, 0.4067, 0.594, 0.5188, 0.5796, 0.847, 0.07387, 0.847, 0.03325, 0.9165, 0.03327, 0.9165, 0.0739, 0.5188, 0.6534, 0.5188, 0.6202, 0.5886, 0.6202, 0.5886, 0.6534, 0.847, 0.03325, 0.847, 6.001e-05, 0.9165, 8.313e-05, 0.9165, 0.03327, 0.936, 0.4575, 0.8886, 0.4762, 0.8818, 0.4039, 0.9291, 0.3853, 0.1085, 0.8117, 0.1498, 0.8251, 0.1539, 0.9079, 0.1027, 0.8912, 0.05926, 0.7506, 0.1027, 0.7367, 0.09818, 0.8563, 0.06704, 0.8663, 0.006654, 0.8124, 0.05137, 0.8265, 0.05137, 0.9076, 0.0, 0.8914, 0.16, 0.7516, 0.202, 0.7379, 0.2015, 0.8563, 0.1704, 0.8665, 0.7942, 0.781, 0.7998, 0.7804, 0.7993, 0.8211, 0.7939, 0.8211, 0.9228, 0.1277, 0.9559, 0.1274, 0.9551, 0.1686, 0.9224, 0.1685, 0.9169, 0.1287, 0.9228, 0.1277, 0.9224, 0.1685, 0.9165, 0.169, 0.2051, 0.1724, 0.2053, 0.2596, 0.1649, 0.26, 0.1645, 0.1724, 0.5361, 0.08462, 0.4957, 0.08458, 0.4964, 0.0, 0.5361, 0.0001127, 0.2054, 0.08558, 0.2051, 0.1724, 0.1645, 0.1724, 0.1647, 0.08523, 0.5889, 0.4577, 0.6182, 0.4578, 0.6182, 0.4984, 0.589, 0.4983, 0.02922, 0.5406, 0.0002927, 0.54, 0.0004336, 0.4992, 0.02925, 0.4998, 0.7002, 0.8492, 0.6592, 0.8492, 0.6592, 0.8085, 0.7002, 0.8085, 0.6182, 0.7679, 0.6592, 0.7679, 0.6592, 0.8085, 0.6182, 0.8085, 0.2882, 0.5078, 0.2881, 0.4672, 0.3177, 0.4672, 0.3177, 0.5078, 0.2881, 0.4265, 0.2881, 0.3858, 0.3177, 0.3859, 0.3177, 0.4265, 0.9559, 0.1274, 0.961, 0.1278, 0.9603, 0.1685, 0.9551, 0.1686, 0.8334, 0.7804, 0.8383, 0.7809, 0.8375, 0.8221, 0.8325, 0.8222, 0.1239, 0.2597, 0.1649, 0.26, 0.1664, 0.3452, 0.1257, 0.345, 0.4538, 0.258, 0.4944, 0.2581, 0.494, 0.3432, 0.4541, 0.343, 0.2054, 0.08558, 0.1647, 0.08523, 0.1635, 0.0001814, 0.2046, 0.0, 0.648, 0.539, 0.6182, 0.5389, 0.6182, 0.4983, 0.648, 0.4983, 0.05899, 0.541, 0.02922, 0.5406, 0.02925, 0.4998, 0.059, 0.5003, 0.8869, 0.1145, 0.9165, 0.1145, 0.9165, 0.1552, 0.8869, 0.1551, 0.5589, 0.4577, 0.5889, 0.4577, 0.589, 0.4983, 0.5589, 0.4983, 0.659, 0.2565, 0.6496, 0.2578, 0.6496, 0.1713, 0.659, 0.1713, 0.659, 0.08608, 0.659, 0.1713, 0.6496, 0.1713, 0.6496, 0.08475])
me_cube.materials.append(mat_material)
me_cube.use_remesh_preserve_volume = False
me_cube.use_remesh_preserve_attributes = False
me_cube.use_mirror_vertex_groups = False
me_cube.update()

# ---- objects
ob_cube = bpy.data.objects.new('Cube', me_cube)

# ---- transforms, parenting, visibility, modifiers, constraints
ob_cube.location = (0.0, 0.0, 0.0)
ob_cube.lock_rotations_4d = False
ob_cube.empty_display_type = 'ARROWS'
ob_cube.lineart.crease_threshold = 0.0

# ---- collection membership
col_collection.objects.link(ob_cube)

# ---- scene / render settings (as saved in the file)
scene.frame_start = 1; scene.frame_end = 250; scene.frame_set(1)
scene.render.engine = 'BLENDER_EEVEE_NEXT'
scene.cycles.use_denoising = False
scene.cycles.samples = 128
scene.cycles.sampling_pattern = 'TABULATED_SOBOL'
scene.cycles.use_adaptive_sampling = False
scene.cycles.use_light_tree = False
scene.view_settings.view_transform = 'Filmic'
bpy.context.view_layer.update()

# ---- added for rendering (the .blend has no active camera and no usable light): camera, sun
cam_auto = bpy.data.cameras.new('AutoCamera')
cam_auto.lens = 50.0
cam_auto.sensor_width = 36.0
cam_auto.clip_end = 1000.0
ob_auto_camera = bpy.data.objects.new('AutoCamera', cam_auto)
scene.collection.objects.link(ob_auto_camera)
ob_auto_camera.location = (3.25627, -3.90685, 3.60457)
ob_auto_camera.rotation_euler = (1.09748, -7.21219e-08, 0.694738)
scene.camera = ob_auto_camera
light_auto_sun = bpy.data.lights.new('AutoSun', 'SUN')
light_auto_sun.energy = 3.0
light_auto_sun.angle = 0.0523599
ob_auto_sun = bpy.data.objects.new('AutoSun', light_auto_sun)
scene.collection.objects.link(ob_auto_sun)
ob_auto_sun.rotation_euler = (0.872665, 0.174533, 0.523599)
bpy.context.view_layer.update()
